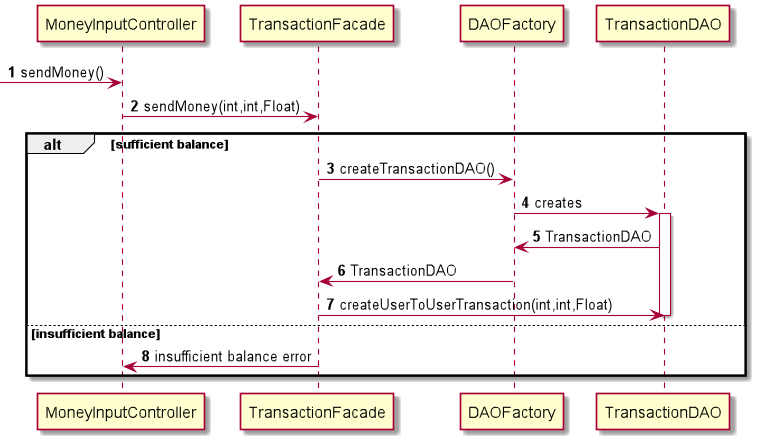

The diagram above was rendered by PlantUML. Its source (embedded in the PNG):
@startuml

autonumber

[-> MoneyInputController : sendMoney()

MoneyInputController -> TransactionFacade: sendMoney(int,int,Float)

alt sufficient balance

    TransactionFacade -> DAOFactory: createTransactionDAO()
    DAOFactory -> TransactionDAO : creates

    activate TransactionDAO

    TransactionDAO -> DAOFactory : TransactionDAO
    DAOFactory -> TransactionFacade : TransactionDAO
    TransactionFacade -> TransactionDAO : createUserToUserTransaction(int,int,Float)

    deactivate TransactionDAO

else insufficient balance

    TransactionFacade -> MoneyInputController : insufficient balance error

end

@enduml